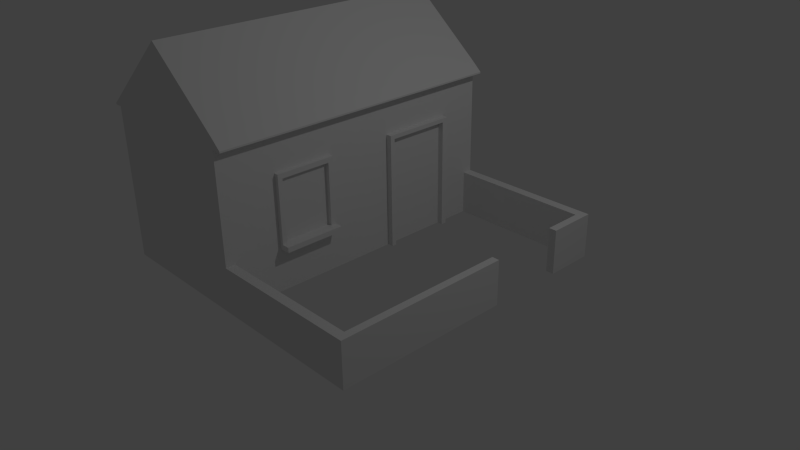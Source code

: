 # Source: house_1.blend  (saved by Blender 2.74.0; exported with 4.5.12 LTS)
import bpy
from mathutils import Matrix  # noqa: F401  (used for matrix-valued properties, if any)

bpy.ops.wm.read_factory_settings(use_empty=True)
scene = bpy.context.scene
scene.name = 'Scene'

# ---- collections
col_collection_1 = bpy.data.collections.new('Collection 1'); scene.collection.children.link(col_collection_1)

# ---- materials (node trees are filled in below, after node groups)
mat_material = bpy.data.materials.new('Material')
mat_material.alpha_threshold = 0.0
mat_material.use_transparent_shadow = False
mat_material.roughness = 0.5
mat_material.line_color = (0.0, 0.0, 0.0, 1.0)

# ---- material node trees

# ---- world
world_world = bpy.data.worlds.new('World'); scene.world = world_world
world_world.color = (0.05088, 0.05088, 0.05088)
world_world.use_sun_shadow = False
world_world.sun_shadow_jitter_overblur = 0.0
world_world.cycles.sampling_method = 'MANUAL'
world_world.cycles.sample_map_resolution = 256

# ---- cameras
cam_camera = bpy.data.cameras.new('Camera')
cam_camera.clip_end = 100.0
cam_camera.lens = 35.0
cam_camera.sensor_width = 32.0
cam_camera.sensor_height = 18.0
cam_camera.ortho_scale = 7.314
cam_camera.dof.focus_distance = 0.0
cam_camera.dof.aperture_fstop = 128.0

# ---- lights
light_lamp = bpy.data.lights.new('Lamp', 'POINT')
light_lamp.transmission_factor = 0.0
light_lamp.cutoff_distance = 30.0
light_lamp.energy = 100.0
light_lamp.shadow_buffer_clip_start = 1.001
light_lamp.shadow_soft_size = 0.1
light_lamp.shadow_maximum_resolution = 0.006
light_lamp.use_absolute_resolution = True
light_lamp.cycles.use_multiple_importance_sampling = False

# ---- meshes
me_cube = bpy.data.meshes.new('Cube')
me_cube.from_pydata([(-0.1647, 2.066, -0.1519), (-0.1647, -1.93, -0.1519), (-2.165, -1.93, -0.1519), (-2.165, 2.066, -0.1519), (-0.1647, 2.066, 1.848), (-0.1647, -1.93, 1.848), (-2.165, -1.93, 1.848), (-2.165, 2.066, 1.848), (-0.1647, 2.066, 1.988), (-0.1647, -1.93, 1.988), (-2.165, 2.066, 1.957), (-2.165, -1.93, 1.957), (-0.03146, 2.066, 1.848), (-0.03146, -1.93, 1.848), (-0.03146, 2.066, 1.869), (-0.03146, -1.93, 1.869), (-2.269, -1.93, 1.848), (-2.269, 2.066, 1.848), (-2.269, -1.93, 1.869), (-2.269, 2.066, 1.869), (-1.165, 2.066, 2.819), (-1.165, -1.93, 2.819), (-0.1647, -1.805, -0.1519), (-0.1647, 2.066, 0.4399), (-0.1647, -1.93, 0.4399), (-0.1647, -1.805, 1.848), (-0.1647, -1.805, 0.4399), (-0.1647, 1.94, -0.1519), (-0.1647, 1.94, 0.4399), (1.825, -1.805, -0.1519), (1.825, -1.93, -0.1519), (1.825, 2.066, -0.1519), (1.825, 2.066, 0.4399), (1.825, -1.93, 0.4399), (1.825, -1.805, 0.4399), (1.825, 1.94, -0.1519), (1.825, 1.94, 0.4399), (1.725, -1.805, -0.1519), (1.725, -1.805, 0.4399), (1.825, 0.3809, 0.4399), (1.825, 0.3809, -0.1519), (1.725, 0.3809, 0.4399), (1.725, 0.3809, -0.1519), (1.722, 1.94, 0.4399), (1.722, 1.94, -0.1519), (1.825, 1.417, 0.4399), (1.825, 1.417, -0.1519), (1.722, 1.417, -0.1519), (1.722, 1.417, 0.4399), (-0.1647, 0.512, -0.1519), (-0.1647, 0.512, 1.373), (-0.1647, 1.503, -0.1519), (-0.1647, 1.503, 1.373), (-0.1647, 0.5744, -0.1519), (-0.1647, 0.5744, 1.373), (-0.1647, 0.512, 1.319), (-0.1647, 1.503, 1.319), (-0.1647, 0.5744, 1.319), (-0.1647, 1.503, 0.2293), (-0.1647, 1.428, -0.1519), (-0.1647, 1.428, 1.319), (-0.1647, 0.5744, 0.2293), (-0.1647, 1.428, 0.2293), (-0.08625, 0.5744, -0.1519), (-0.08625, 0.512, -0.1519), (-0.08625, 0.5744, 1.373), (-0.08625, 0.512, 1.373), (-0.08625, 0.512, 1.319), (-0.08625, 1.503, 0.2293), (-0.08625, 1.503, -0.1519), (-0.08625, 1.503, 1.373), (-0.08625, 1.503, 1.319), (-0.08625, 1.428, 1.319), (-0.08625, 0.5744, 1.319), (-0.08625, 0.5744, 0.2293), (-0.08625, 1.428, -0.1519), (-0.08625, 1.428, 0.2293), (-0.1647, -1.185, -0.1519), (-0.1647, -1.185, 1.848), (-0.1647, -0.3877, 1.848), (-0.1647, -0.3877, -0.1519), (-0.1647, -1.185, 1.363), (-0.1647, -0.3877, 1.363), (-0.1647, -1.185, 0.413), (-0.1647, -0.3877, 0.413), (-0.1647, -1.185, 0.4808), (-0.1647, -0.3877, 0.4808), (-0.1647, -1.185, 1.298), (-0.1647, -0.3877, 1.298), (-0.1647, -1.122, 0.4808), (-0.1647, -1.122, 1.298), (-0.1647, -0.4611, 0.4808), (-0.1647, -0.4611, 1.298), (-0.1077, -1.185, 1.298), (-0.1077, -1.185, 1.363), (-0.1077, -0.3877, 1.298), (-0.1077, -0.3877, 1.363), (-0.1077, -1.185, 0.413), (-0.1077, -0.3877, 0.413), (-0.1077, -1.185, 0.4808), (-0.1077, -0.3877, 0.4808), (-0.1077, -0.4611, 0.4808), (-0.1077, -0.4611, 1.298), (-0.1077, -1.122, 0.4808), (-0.1077, -1.122, 1.298), (-0.009215, -1.185, 0.413), (-0.009215, -0.3877, 0.413), (-0.009215, -1.185, 0.4808), (-0.009215, -0.3877, 0.4808), (-0.009215, -0.4611, 0.4808), (-0.009215, -1.122, 0.4808), (-0.1647, -1.122, 0.8895), (-0.1647, -0.7916, 0.4808), (-0.1647, -0.7916, 1.298), (-0.1647, -0.4611, 0.8895)], [], [(0, 27, 51, 59, 53, 49, 80, 77, 22, 1, 2, 3), (9, 15, 14, 8, 20, 21), (4, 23, 0, 3, 7, 17, 19, 10, 20, 8, 14, 12), (2, 6, 7, 3), (20, 10, 19, 18, 11, 21), (13, 12, 14, 15), (1, 24, 5, 13, 15, 9, 21, 11, 18, 16, 6, 2), (5, 25, 78, 79, 4, 12, 13), (17, 16, 18, 19), (7, 6, 16, 17), (31, 32, 36, 45, 46, 35), (83, 77, 80, 84), (61, 57, 73, 74, 63, 53), (43, 44, 47, 48), (26, 24, 33, 34, 39, 41, 38), (79, 82, 88, 86, 84, 80, 49, 55, 50, 54, 52, 56, 58, 51, 27, 28, 23, 4), (27, 0, 31, 35, 44), (37, 38, 41, 42), (23, 28, 43, 48, 45, 36, 32), (24, 1, 30, 33), (0, 23, 32, 31), (1, 22, 37, 29, 30), (22, 26, 38, 37), (29, 37, 42, 40), (28, 27, 44, 43), (42, 41, 39, 40), (48, 47, 46, 45), (44, 35, 46, 47), (89, 111, 90, 104, 103), (65, 66, 67, 64, 63, 74, 73, 72, 76, 75, 69, 68, 71, 70), (58, 56, 52, 70, 71, 68, 69, 51), (25, 5, 24, 26, 22, 77, 83, 85, 87, 81, 78), (57, 60, 72, 73), (59, 51, 69, 75), (62, 60, 57, 61, 53, 59), (52, 54, 50, 66, 65, 70), (62, 59, 75, 76, 72, 60), (78, 81, 82, 79), (49, 53, 63, 64), (34, 33, 30, 29, 40, 39), (50, 55, 49, 64, 67, 66), (92, 90, 113), (90, 113, 92, 102, 104), (92, 114, 91, 101, 102), (91, 92, 114), (102, 101, 100, 95), (94, 93, 104, 102, 95, 96), (93, 99, 103, 104), (111, 90, 89), (98, 100, 108, 106), (107, 105, 106, 108, 109, 110), (99, 97, 105, 107), (83, 84, 98, 97), (82, 81, 94, 96), (89, 91, 112), (86, 88, 82, 96, 95, 100, 98, 84), (87, 85, 83, 97, 99, 93, 94, 81), (97, 98, 106, 105), (91, 112, 89, 103, 99, 107, 110, 109, 108, 100, 101), (111, 89, 112, 91, 114, 92, 113, 90)])
_uv = me_cube.uv_layers.new(name='UVMap')
_uv.uv.foreach_set('vector', [0.1958, 0.0, 0.1958, 0.01316, 0.1958, 0.05889, 0.1958, 0.0667, 0.1958, 0.156, 0.1958, 0.1625, 0.1958, 0.2566, 0.1958, 0.34, 0.1958, 0.4049, 0.1958, 0.418, 1.75e-07, 0.418, 0.0, 6.234e-08, 0.4035, 0.8462, 0.3905, 0.8462, 0.3905, 0.4282, 0.4035, 0.4282, 0.5014, 0.4282, 0.5014, 0.8462, 0.09499, 0.6261, 0.2328, 0.6261, 0.2907, 0.6261, 0.2907, 0.8352, 0.09499, 0.8352, 0.09499, 0.8462, 0.09292, 0.8462, 0.08435, 0.8352, 0.0, 0.7306, 0.08129, 0.6261, 0.09292, 0.6121, 0.09499, 0.6121, 0.8053, 0.8462, 0.6095, 0.8462, 0.6095, 0.4282, 0.8053, 0.4282, 0.5014, 0.4282, 0.5993, 0.4282, 0.6095, 0.4282, 0.6095, 0.8462, 0.5993, 0.8462, 0.5014, 0.8462, 0.3898, 0.418, 0.3898, 0.8359, 0.3877, 0.8359, 0.3877, 0.418, 0.6812, 0.2201, 0.6233, 0.2201, 0.4855, 0.2201, 0.4855, 0.2341, 0.4834, 0.2341, 0.4718, 0.2201, 0.3905, 0.1155, 0.4748, 0.01094, 0.4834, 0.0, 0.4855, 0.0, 0.4855, 0.01094, 0.6812, 0.01094, 0.3747, 0.9954, 0.3747, 0.9823, 0.3747, 0.9174, 0.3747, 0.8341, 0.3747, 0.5774, 0.3877, 0.5774, 0.3877, 0.9954, 0.9451, 0.418, 0.9451, 0.0, 0.9472, 2.494e-08, 0.9472, 0.418, 0.9349, 0.418, 0.9349, 0.0, 0.9451, 0.0, 0.9451, 0.418, 0.1427, 0.8462, 0.2006, 0.8462, 0.2006, 0.8593, 0.2006, 0.914, 0.1427, 0.914, 0.1427, 0.8593, 0.8217, 0.07796, 0.877, 0.07796, 0.877, 0.1613, 0.8217, 0.1613, 0.9267, 0.9434, 0.9267, 0.8294, 0.9344, 0.8294, 0.9344, 0.9434, 0.9344, 0.9832, 0.9267, 0.9832, 0.2006, 0.9081, 0.2006, 0.8462, 0.2518, 0.8462, 0.2518, 0.9081, 0.8053, 0.4413, 0.8053, 0.4282, 1.0, 0.4282, 1.0, 0.4413, 1.0, 0.6699, 0.9902, 0.6699, 0.9902, 0.4413, 0.6812, 0.1613, 0.7287, 0.1613, 0.7351, 0.1613, 0.815, 0.1613, 0.8217, 0.1613, 0.877, 0.1613, 0.877, 0.2554, 0.733, 0.2554, 0.7277, 0.2554, 0.7277, 0.2619, 0.7277, 0.3591, 0.733, 0.3591, 0.8397, 0.3591, 0.877, 0.3591, 0.877, 0.4048, 0.8191, 0.4048, 0.8191, 0.418, 0.6812, 0.418, 0.1958, 0.01316, 0.1958, 0.0, 0.3905, 6.858e-08, 0.3905, 0.01316, 0.3804, 0.01316, 0.8632, 0.8986, 0.8053, 0.8986, 0.8053, 0.6699, 0.8632, 0.6699, 0.9267, 0.878, 0.9144, 0.878, 0.9144, 0.6807, 0.8632, 0.6807, 0.8632, 0.6699, 0.9144, 0.6699, 0.9267, 0.6699, 0.6233, 0.2201, 0.6812, 0.2201, 0.6812, 0.4282, 0.6233, 0.4282, 0.2907, 0.6261, 0.2328, 0.6261, 0.2328, 0.418, 0.2907, 0.418, 0.1958, 0.418, 0.1958, 0.4049, 0.3807, 0.4049, 0.3905, 0.4049, 0.3905, 0.418, 0.9349, 0.1976, 0.877, 0.1976, 0.877, 0.0, 0.9349, 2.494e-08, 0.3905, 0.4049, 0.3807, 0.4049, 0.3807, 0.1763, 0.3905, 0.1763, 0.877, 0.1976, 0.9349, 0.1976, 0.9349, 0.3949, 0.877, 0.3949, 0.4058, 0.9081, 0.4058, 0.8462, 0.4157, 0.8462, 0.4157, 0.9081, 0.374, 0.7369, 0.374, 0.7988, 0.3639, 0.7988, 0.3639, 0.7369, 0.3804, 0.01316, 0.3905, 0.01316, 0.3905, 0.06785, 0.3804, 0.06785, 0.4279, 0.8462, 0.4279, 0.8889, 0.4279, 0.9317, 0.4223, 0.9317, 0.4223, 0.8462, 0.2968, 0.5774, 0.2907, 0.5774, 0.2907, 0.5718, 0.2907, 0.418, 0.2968, 0.418, 0.2968, 0.4578, 0.2968, 0.5718, 0.3804, 0.5718, 0.3804, 0.4578, 0.3804, 0.418, 0.3877, 0.418, 0.3877, 0.4578, 0.3877, 0.5718, 0.3877, 0.5774, 0.3639, 0.697, 0.3639, 0.5831, 0.3639, 0.5774, 0.3716, 0.5774, 0.3716, 0.5831, 0.3716, 0.697, 0.3716, 0.7369, 0.3639, 0.7369, 0.6812, 0.01306, 0.6812, 0.0, 0.8191, 4.987e-08, 0.8191, 0.01306, 0.877, 0.01306, 0.877, 0.07796, 0.8217, 0.07796, 0.815, 0.07796, 0.7351, 0.07796, 0.7287, 0.07796, 0.6812, 0.07796, 0.3982, 0.9355, 0.3982, 0.8462, 0.4058, 0.8462, 0.4058, 0.9355, 0.1958, 0.0667, 0.1958, 0.05889, 0.2034, 0.05889, 0.2034, 0.0667, 0.3743, 0.859, 0.3743, 0.973, 0.2907, 0.973, 0.2907, 0.859, 0.2907, 0.8191, 0.3743, 0.8191, 0.3905, 0.9498, 0.3905, 0.8527, 0.3905, 0.8462, 0.3982, 0.8462, 0.3982, 0.8527, 0.3982, 0.9498, 0.2899, 0.9601, 0.2899, 1.0, 0.2822, 1.0, 0.2822, 0.9601, 0.2822, 0.8462, 0.2899, 0.8462, 0.6812, 0.07796, 0.7287, 0.07796, 0.7287, 0.1613, 0.6812, 0.1613, 0.1958, 0.1625, 0.1958, 0.156, 0.2034, 0.156, 0.2034, 0.1625, 0.2907, 0.5905, 0.2907, 0.5774, 0.3487, 0.5774, 0.3487, 0.5905, 0.3487, 0.8191, 0.2907, 0.8191, 0.9344, 0.6699, 0.9344, 0.6756, 0.9344, 0.8294, 0.9267, 0.8294, 0.9267, 0.6756, 0.9267, 0.6699, 0.3905, 0.418, 0.3905, 0.4871, 0.3905, 0.4525, 0.439, 0.9153, 0.439, 0.8807, 0.439, 0.8462, 0.4446, 0.8462, 0.4446, 0.9153, 0.4335, 0.8462, 0.4335, 0.8889, 0.4335, 0.9317, 0.4279, 0.9317, 0.4279, 0.8462, 0.0, 0.0, 0.0, 0.0, 0.0, 0.0, 0.07082, 0.9317, 0.07082, 0.8462, 0.07801, 0.8462, 0.07801, 0.9317, 4.667e-08, 0.9384, 0.0, 0.9317, 0.006138, 0.9317, 0.07082, 0.9317, 0.07801, 0.9317, 0.07801, 0.9384, 0.0, 0.9317, 0.0, 0.8462, 0.006138, 0.8462, 0.006138, 0.9317, 0.0, 0.0, 0.0, 0.0, 0.0, 0.0, 0.3542, 0.6768, 0.3542, 0.6697, 0.3639, 0.6697, 0.3639, 0.6768, 0.4223, 0.9295, 0.4157, 0.9295, 0.4157, 0.8462, 0.4223, 0.8462, 0.4223, 0.8539, 0.4223, 0.923, 0.3583, 0.769, 0.3583, 0.7761, 0.3487, 0.7761, 0.3487, 0.769, 0.2518, 0.9295, 0.2518, 0.8462, 0.2574, 0.8462, 0.2574, 0.9295, 0.439, 0.8462, 0.439, 0.9295, 0.4335, 0.9295, 0.4335, 0.8462, 0.3905, 0.418, 0.3905, 0.4871, 0.3905, 0.4525, 0.3487, 0.6697, 0.3487, 0.5842, 0.3487, 0.5774, 0.3542, 0.5774, 0.3542, 0.5842, 0.3542, 0.6697, 0.3542, 0.6768, 0.3487, 0.6768, 0.3639, 0.6835, 0.3639, 0.769, 0.3639, 0.7761, 0.3583, 0.7761, 0.3583, 0.769, 0.3583, 0.6835, 0.3583, 0.6768, 0.3639, 0.6768, 0.2574, 0.9295, 0.2574, 0.8462, 0.267, 0.8462, 0.267, 0.9295, 0.2822, 0.8539, 0.2822, 0.8884, 0.2822, 0.923, 0.2766, 0.923, 0.2766, 0.9295, 0.267, 0.9295, 0.267, 0.923, 0.267, 0.8539, 0.267, 0.8462, 0.2766, 0.8462, 0.2766, 0.8539, 0.07801, 0.8889, 0.07801, 0.8462, 0.1103, 0.8462, 0.1427, 0.8462, 0.1427, 0.8889, 0.1427, 0.9317, 0.1103, 0.9317, 0.07801, 0.9317])
_ca = me_cube.color_attributes.new('Col', 'BYTE_COLOR', 'CORNER')
_ca.data.foreach_set('color', [1.0, 1.0, 1.0, 1.0, 1.0, 1.0, 1.0, 1.0, 1.0, 1.0, 1.0, 1.0, 1.0, 1.0, 1.0, 1.0, 1.0, 1.0, 1.0, 1.0, 1.0, 1.0, 1.0, 1.0, 1.0, 1.0, 1.0, 1.0, 1.0, 1.0, 1.0, 1.0, 1.0, 1.0, 1.0, 1.0, 1.0, 1.0, 1.0, 1.0, 1.0, 1.0, 1.0, 1.0, 1.0, 1.0, 1.0, 1.0, 1.0, 1.0, 1.0, 1.0, 1.0, 1.0, 1.0, 1.0, 1.0, 1.0, 1.0, 1.0, 1.0, 1.0, 1.0, 1.0, 1.0, 1.0, 1.0, 1.0, 1.0, 1.0, 1.0, 1.0, 1.0, 1.0, 1.0, 1.0, 1.0, 1.0, 1.0, 1.0, 1.0, 1.0, 1.0, 1.0, 1.0, 1.0, 1.0, 1.0, 1.0, 1.0, 1.0, 1.0, 1.0, 1.0, 1.0, 1.0, 1.0, 1.0, 1.0, 1.0, 1.0, 1.0, 1.0, 1.0, 1.0, 1.0, 1.0, 1.0, 1.0, 1.0, 1.0, 1.0, 1.0, 1.0, 1.0, 1.0, 1.0, 1.0, 1.0, 1.0, 1.0, 1.0, 1.0, 1.0, 1.0, 1.0, 1.0, 1.0, 1.0, 1.0, 1.0, 1.0, 1.0, 1.0, 1.0, 1.0, 1.0, 1.0, 1.0, 1.0, 1.0, 1.0, 1.0, 1.0, 1.0, 1.0, 1.0, 1.0, 1.0, 1.0, 1.0, 1.0, 1.0, 1.0, 1.0, 1.0, 1.0, 1.0, 1.0, 1.0, 1.0, 1.0, 1.0, 1.0, 1.0, 1.0, 1.0, 1.0, 1.0, 1.0, 1.0, 1.0, 1.0, 1.0, 1.0, 1.0, 1.0, 1.0, 1.0, 1.0, 1.0, 1.0, 1.0, 1.0, 1.0, 1.0, 1.0, 1.0, 1.0, 1.0, 1.0, 1.0, 1.0, 1.0, 1.0, 1.0, 1.0, 1.0, 1.0, 1.0, 1.0, 1.0, 1.0, 1.0, 1.0, 1.0, 1.0, 1.0, 1.0, 1.0, 1.0, 1.0, 1.0, 1.0, 1.0, 1.0, 1.0, 1.0, 1.0, 1.0, 1.0, 1.0, 1.0, 1.0, 1.0, 1.0, 1.0, 1.0, 1.0, 1.0, 1.0, 1.0, 1.0, 1.0, 1.0, 1.0, 1.0, 1.0, 1.0, 1.0, 1.0, 1.0, 1.0, 1.0, 1.0, 1.0, 1.0, 1.0, 1.0, 1.0, 1.0, 1.0, 1.0, 1.0, 1.0, 1.0, 1.0, 1.0, 1.0, 1.0, 1.0, 1.0, 1.0, 1.0, 1.0, 1.0, 1.0, 1.0, 1.0, 1.0, 1.0, 1.0, 1.0, 1.0, 1.0, 1.0, 1.0, 1.0, 1.0, 1.0, 1.0, 1.0, 1.0, 1.0, 1.0, 1.0, 1.0, 1.0, 1.0, 1.0, 1.0, 1.0, 1.0, 1.0, 1.0, 1.0, 1.0, 1.0, 1.0, 1.0, 1.0, 1.0, 1.0, 1.0, 1.0, 1.0, 1.0, 1.0, 1.0, 1.0, 1.0, 1.0, 1.0, 1.0, 1.0, 1.0, 1.0, 1.0, 1.0, 1.0, 1.0, 1.0, 1.0, 1.0, 1.0, 1.0, 1.0, 1.0, 1.0, 1.0, 1.0, 1.0, 1.0, 1.0, 1.0, 1.0, 1.0, 1.0, 1.0, 1.0, 1.0, 1.0, 1.0, 1.0, 1.0, 1.0, 1.0, 1.0, 1.0, 1.0, 1.0, 1.0, 1.0, 1.0, 1.0, 1.0, 1.0, 1.0, 1.0, 1.0, 1.0, 1.0, 1.0, 1.0, 1.0, 1.0, 1.0, 1.0, 1.0, 1.0, 1.0, 1.0, 1.0, 1.0, 1.0, 1.0, 1.0, 1.0, 1.0, 1.0, 1.0, 1.0, 1.0, 1.0, 1.0, 1.0, 1.0, 1.0, 1.0, 1.0, 1.0, 1.0, 1.0, 1.0, 1.0, 1.0, 1.0, 1.0, 1.0, 1.0, 1.0, 1.0, 1.0, 1.0, 1.0, 1.0, 1.0, 1.0, 1.0, 1.0, 1.0, 1.0, 1.0, 1.0, 1.0, 1.0, 1.0, 1.0, 1.0, 1.0, 1.0, 1.0, 1.0, 1.0, 1.0, 1.0, 1.0, 1.0, 1.0, 1.0, 1.0, 1.0, 1.0, 1.0, 1.0, 1.0, 1.0, 1.0, 1.0, 1.0, 1.0, 1.0, 1.0, 1.0, 1.0, 1.0, 1.0, 1.0, 1.0, 1.0, 1.0, 1.0, 1.0, 1.0, 1.0, 1.0, 1.0, 1.0, 1.0, 1.0, 1.0, 1.0, 1.0, 1.0, 1.0, 1.0, 1.0, 1.0, 1.0, 1.0, 1.0, 1.0, 1.0, 1.0, 1.0, 1.0, 1.0, 1.0, 1.0, 1.0, 1.0, 1.0, 1.0, 1.0, 1.0, 1.0, 1.0, 1.0, 1.0, 1.0, 1.0, 1.0, 1.0, 1.0, 1.0, 1.0, 1.0, 1.0, 1.0, 1.0, 1.0, 1.0, 1.0, 1.0, 1.0, 1.0, 1.0, 1.0, 1.0, 1.0, 1.0, 1.0, 1.0, 1.0, 1.0, 1.0, 1.0, 1.0, 1.0, 1.0, 1.0, 1.0, 1.0, 1.0, 1.0, 1.0, 1.0, 1.0, 1.0, 1.0, 1.0, 1.0, 1.0, 1.0, 1.0, 1.0, 1.0, 1.0, 1.0, 1.0, 1.0, 1.0, 1.0, 1.0, 1.0, 1.0, 1.0, 1.0, 1.0, 1.0, 1.0, 1.0, 1.0, 1.0, 1.0, 1.0, 1.0, 1.0, 1.0, 1.0, 1.0, 1.0, 1.0, 1.0, 1.0, 1.0, 1.0, 1.0, 1.0, 1.0, 1.0, 1.0, 1.0, 1.0, 1.0, 1.0, 1.0, 1.0, 1.0, 1.0, 1.0, 1.0, 1.0, 1.0, 1.0, 1.0, 1.0, 1.0, 1.0, 1.0, 1.0, 1.0, 1.0, 1.0, 1.0, 1.0, 1.0, 1.0, 1.0, 1.0, 1.0, 1.0, 1.0, 1.0, 1.0, 1.0, 1.0, 1.0, 1.0, 1.0, 1.0, 1.0, 1.0, 1.0, 1.0, 1.0, 1.0, 1.0, 1.0, 1.0, 1.0, 1.0, 1.0, 1.0, 1.0, 1.0, 1.0, 1.0, 1.0, 1.0, 1.0, 1.0, 1.0, 1.0, 1.0, 1.0, 1.0, 1.0, 1.0, 1.0, 1.0, 1.0, 1.0, 1.0, 1.0, 1.0, 1.0, 1.0, 1.0, 1.0, 1.0, 1.0, 1.0, 1.0, 1.0, 1.0, 1.0, 1.0, 1.0, 1.0, 1.0, 1.0, 1.0, 1.0, 1.0, 1.0, 1.0, 1.0, 1.0, 1.0, 1.0, 1.0, 1.0, 1.0, 1.0, 1.0, 1.0, 1.0, 1.0, 1.0, 1.0, 1.0, 1.0, 1.0, 1.0, 1.0, 1.0, 1.0, 1.0, 1.0, 1.0, 1.0, 1.0, 1.0, 1.0, 1.0, 1.0, 1.0, 1.0, 1.0, 1.0, 1.0, 1.0, 1.0, 1.0, 1.0, 1.0, 1.0, 1.0, 1.0, 1.0, 1.0, 1.0, 1.0, 1.0, 1.0, 1.0, 1.0, 1.0, 1.0, 1.0, 1.0, 1.0, 1.0, 1.0, 1.0, 1.0, 1.0, 1.0, 1.0, 1.0, 1.0, 1.0, 1.0, 1.0, 1.0, 1.0, 1.0, 1.0, 1.0, 1.0, 1.0, 1.0, 1.0, 1.0, 1.0, 1.0, 1.0, 1.0, 1.0, 1.0, 1.0, 1.0, 1.0, 1.0, 1.0, 1.0, 1.0, 1.0, 1.0, 1.0, 1.0, 1.0, 1.0, 1.0, 1.0, 1.0, 1.0, 1.0, 1.0, 1.0, 1.0, 1.0, 1.0, 1.0, 1.0, 1.0, 1.0, 1.0, 1.0, 1.0, 1.0, 1.0, 1.0, 1.0, 1.0, 1.0, 1.0, 1.0, 1.0, 1.0, 1.0, 1.0, 1.0, 1.0, 1.0, 1.0, 1.0, 1.0, 1.0, 1.0, 1.0, 1.0, 1.0, 1.0, 1.0, 1.0, 1.0, 1.0, 1.0, 1.0, 1.0, 1.0, 1.0, 1.0, 1.0, 1.0, 1.0, 1.0, 1.0, 1.0, 1.0, 1.0, 1.0, 1.0, 1.0, 1.0, 1.0, 1.0, 1.0, 1.0, 1.0, 1.0, 1.0, 1.0, 1.0, 1.0, 1.0, 1.0, 1.0, 1.0, 1.0, 1.0, 1.0, 1.0, 1.0, 1.0, 1.0, 1.0, 1.0, 1.0, 1.0, 1.0, 1.0, 1.0, 1.0, 1.0, 1.0, 1.0, 1.0, 1.0, 1.0, 1.0, 1.0, 1.0, 1.0, 1.0, 1.0, 1.0, 1.0, 1.0, 1.0, 1.0, 1.0, 1.0, 1.0, 1.0, 1.0, 1.0, 1.0, 1.0, 1.0, 1.0, 1.0, 1.0, 1.0, 1.0, 1.0, 1.0, 1.0, 1.0, 1.0, 1.0, 1.0, 1.0, 1.0, 1.0, 1.0, 1.0, 1.0, 1.0, 1.0, 1.0, 1.0, 1.0, 1.0, 1.0, 1.0, 1.0, 1.0, 1.0, 1.0, 1.0, 1.0, 1.0, 1.0, 1.0, 1.0, 1.0, 1.0, 1.0, 1.0, 1.0, 1.0, 1.0, 1.0, 1.0, 1.0, 1.0, 1.0, 1.0, 1.0, 1.0, 1.0, 1.0, 1.0, 1.0, 1.0, 1.0, 1.0, 1.0, 1.0, 1.0, 1.0, 1.0, 1.0, 1.0, 1.0, 1.0, 1.0, 1.0, 1.0, 1.0, 1.0, 1.0, 1.0, 1.0, 1.0, 1.0, 1.0, 1.0, 1.0, 1.0, 1.0, 1.0, 1.0, 1.0, 1.0, 1.0, 1.0, 1.0, 1.0, 1.0, 1.0, 1.0, 1.0, 1.0, 1.0, 1.0, 1.0, 1.0, 1.0, 1.0, 1.0, 1.0, 1.0, 1.0, 1.0, 1.0, 1.0, 1.0, 1.0, 1.0, 1.0, 1.0, 1.0, 1.0, 1.0, 1.0, 1.0, 1.0, 1.0, 1.0, 1.0, 1.0, 1.0, 1.0, 1.0, 1.0, 1.0, 1.0, 1.0, 1.0, 1.0, 1.0, 1.0, 1.0, 1.0, 1.0, 1.0, 1.0, 1.0, 1.0, 1.0, 1.0, 1.0, 1.0, 1.0, 1.0, 1.0, 1.0, 1.0, 1.0, 1.0, 1.0, 1.0, 1.0, 1.0, 1.0, 1.0, 1.0, 1.0, 1.0, 1.0, 1.0, 1.0, 1.0, 1.0, 1.0, 1.0, 1.0, 1.0, 1.0, 1.0, 1.0, 1.0, 1.0, 1.0, 1.0, 1.0, 1.0, 1.0, 1.0, 1.0, 1.0, 1.0, 1.0, 1.0, 1.0, 1.0, 1.0, 1.0, 1.0, 1.0, 1.0, 1.0, 1.0, 1.0, 1.0, 1.0, 1.0, 1.0, 1.0, 1.0, 1.0, 1.0, 1.0, 1.0, 1.0, 1.0, 1.0, 1.0, 1.0, 1.0, 1.0, 1.0, 1.0, 1.0, 1.0, 1.0, 1.0, 1.0, 1.0, 1.0, 1.0, 1.0, 1.0, 1.0, 1.0, 1.0, 1.0, 1.0, 1.0, 1.0, 1.0, 1.0, 1.0, 1.0, 1.0, 1.0, 1.0, 1.0, 1.0, 1.0, 1.0, 1.0, 1.0, 1.0, 1.0, 1.0, 1.0, 1.0, 1.0, 1.0, 1.0, 1.0, 1.0, 1.0, 1.0, 1.0, 1.0, 1.0, 1.0, 1.0, 1.0, 1.0, 1.0, 1.0, 1.0, 1.0, 1.0, 1.0, 1.0, 1.0, 1.0, 1.0, 1.0, 1.0, 1.0, 1.0, 1.0, 1.0, 1.0, 1.0, 1.0, 1.0, 1.0, 1.0, 1.0, 1.0, 1.0, 1.0, 1.0, 1.0, 1.0, 1.0, 1.0, 1.0, 1.0, 1.0, 1.0, 1.0, 1.0, 1.0, 1.0, 1.0, 1.0, 1.0, 1.0, 1.0, 1.0, 1.0, 1.0, 1.0, 1.0, 1.0, 1.0, 1.0, 1.0, 1.0, 1.0, 1.0, 1.0, 1.0, 1.0, 1.0, 1.0, 1.0, 1.0, 1.0, 1.0, 1.0, 1.0, 1.0, 1.0, 1.0, 1.0, 1.0, 1.0, 1.0, 1.0, 1.0, 1.0, 1.0, 1.0, 1.0, 1.0, 1.0, 1.0, 1.0, 1.0, 1.0, 1.0, 1.0, 1.0, 1.0, 1.0, 1.0, 1.0, 1.0, 1.0, 1.0, 1.0, 1.0, 1.0, 1.0, 1.0, 1.0, 1.0, 1.0, 1.0, 1.0, 1.0, 1.0, 1.0, 1.0, 1.0, 1.0, 1.0, 1.0, 1.0, 1.0, 1.0, 1.0, 1.0, 1.0, 1.0, 1.0, 1.0, 1.0, 1.0, 1.0, 1.0, 1.0, 1.0, 1.0, 1.0, 1.0, 1.0, 1.0, 1.0, 1.0, 1.0, 1.0, 1.0, 1.0, 1.0, 1.0, 1.0, 1.0, 1.0, 1.0, 1.0, 1.0, 1.0, 1.0, 1.0, 1.0, 1.0, 1.0, 1.0, 1.0, 1.0, 1.0, 1.0, 1.0, 1.0, 1.0, 1.0, 1.0, 1.0, 1.0, 1.0, 1.0, 1.0, 1.0, 1.0, 1.0, 1.0, 1.0, 1.0, 1.0, 1.0, 1.0, 1.0, 1.0, 1.0, 1.0, 1.0, 1.0, 1.0, 1.0, 1.0, 1.0, 1.0, 1.0, 1.0, 1.0, 1.0, 1.0, 1.0, 1.0, 1.0, 1.0, 1.0, 1.0, 1.0, 1.0, 1.0, 1.0, 1.0, 1.0, 1.0, 1.0, 1.0, 1.0, 1.0, 1.0, 1.0, 1.0, 1.0, 1.0, 1.0, 1.0, 1.0, 1.0, 1.0, 1.0, 1.0, 1.0, 1.0, 1.0, 1.0, 1.0, 1.0, 1.0, 1.0, 1.0, 1.0, 1.0, 1.0, 1.0, 1.0, 1.0, 1.0, 1.0, 1.0, 1.0, 1.0, 1.0, 1.0, 1.0, 1.0, 1.0, 1.0, 1.0, 1.0, 1.0, 1.0, 1.0])
me_cube.materials.append(mat_material)
me_cube.use_remesh_preserve_volume = False
me_cube.use_remesh_preserve_attributes = False
me_cube.use_mirror_vertex_groups = False
me_cube.update()

# ---- objects
ob_cube = bpy.data.objects.new('Cube', me_cube)
ob_lamp = bpy.data.objects.new('Lamp', light_lamp)
ob_camera = bpy.data.objects.new('Camera', cam_camera)

# ---- transforms, parenting, visibility, modifiers, constraints
ob_cube.location = (0.1083, -0.2, 0.1607)
ob_cube.lock_rotations_4d = False
ob_cube.empty_display_type = 'ARROWS'
ob_cube.lineart.crease_threshold = 0.0
ob_lamp.location = (4.076, 1.005, 5.904)
ob_lamp.rotation_euler = (0.6503, 0.05522, 1.866)
ob_lamp.lock_rotations_4d = False
ob_lamp.empty_display_type = 'ARROWS'
ob_lamp.color = (0.0, 0.0, 0.0, 0.0)
ob_lamp.lineart.crease_threshold = 0.0
ob_camera.location = (7.481, -6.508, 5.344)
ob_camera.rotation_euler = (1.109, 0.01082, 0.8149)
ob_camera.lock_rotations_4d = False
ob_camera.empty_display_type = 'ARROWS'
ob_camera.color = (0.0, 0.0, 0.0, 0.0)
ob_camera.display_type = 'WIRE'
ob_camera.lineart.crease_threshold = 0.0

# ---- collection membership
col_collection_1.objects.link(ob_cube)
col_collection_1.objects.link(ob_lamp)
col_collection_1.objects.link(ob_camera)

# ---- scene / render settings (as saved in the file)
scene.camera = ob_camera
scene.frame_start = 1; scene.frame_end = 250; scene.frame_set(0)
scene.render.engine = 'BLENDER_EEVEE_NEXT'
scene.render.resolution_percentage = 50
scene.render.dither_intensity = 0.0
scene.cycles.use_denoising = False
scene.cycles.samples = 10
scene.cycles.sampling_pattern = 'TABULATED_SOBOL'
scene.cycles.light_sampling_threshold = 0.0
scene.cycles.use_adaptive_sampling = False
scene.cycles.use_light_tree = False
scene.cycles.blur_glossy = 0.0
scene.cycles.pixel_filter_type = 'GAUSSIAN'
scene.cycles.sample_clamp_indirect = 0.0
scene.view_settings.view_transform = 'Standard'
bpy.context.view_layer.update()
